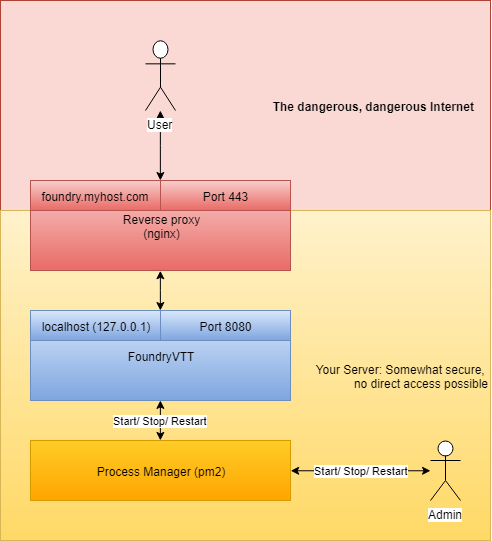

The diagram above was exported from draw.io. Its source (the exported page's mxGraphModel, read from the mxfile embedded in the PNG):
<mxGraphModel dx="1286" dy="828" grid="1" gridSize="10" guides="1" tooltips="1" connect="1" arrows="1" fold="1" page="1" pageScale="1" pageWidth="827" pageHeight="1169" math="0" shadow="0">
  <root>
    <mxCell id="0" />
    <mxCell id="1" parent="0" />
    <mxCell id="2" value="The dangerous, dangerous Internet" style="rounded=0;whiteSpace=wrap;html=1;align=right;fillColor=#fad9d5;strokeColor=#ae4132;spacingTop=0;spacingRight=14;fontStyle=1" vertex="1" parent="1">
      <mxGeometry x="230" y="170" width="490" height="210" as="geometry" />
    </mxCell>
    <mxCell id="3" value="Your Server: Somewhat secure, &lt;br&gt;no direct access possible&lt;br&gt;" style="rounded=0;whiteSpace=wrap;html=1;verticalAlign=middle;horizontal=1;align=right;fillColor=#fff2cc;strokeColor=#d6b656;gradientColor=#ffd966;" vertex="1" parent="1">
      <mxGeometry x="230" y="380" width="490" height="330" as="geometry" />
    </mxCell>
    <mxCell id="4" style="edgeStyle=orthogonalEdgeStyle;rounded=0;orthogonalLoop=1;jettySize=auto;html=1;exitX=0.5;exitY=1;exitDx=0;exitDy=0;startArrow=classic;startFill=1;" edge="1" source="5" target="8" parent="1">
      <mxGeometry relative="1" as="geometry" />
    </mxCell>
    <mxCell id="5" value="Reverse proxy&lt;br&gt;(nginx)&lt;br&gt;" style="rounded=0;whiteSpace=wrap;html=1;gradientColor=#ea6b66;fillColor=#f8cecc;strokeColor=#b85450;" vertex="1" parent="1">
      <mxGeometry x="260" y="350" width="260" height="90" as="geometry" />
    </mxCell>
    <mxCell id="6" value="Port 443" style="rounded=0;whiteSpace=wrap;html=1;gradientColor=#ea6b66;fillColor=#f8cecc;strokeColor=#b85450;" vertex="1" parent="1">
      <mxGeometry x="390" y="350" width="130" height="30" as="geometry" />
    </mxCell>
    <mxCell id="7" value="foundry.myhost.com" style="rounded=0;whiteSpace=wrap;html=1;horizontal=1;gradientColor=#ea6b66;fillColor=#f8cecc;strokeColor=#b85450;" vertex="1" parent="1">
      <mxGeometry x="260" y="350" width="130" height="30" as="geometry" />
    </mxCell>
    <mxCell id="8" value="FoundryVTT&lt;br&gt;" style="rounded=0;whiteSpace=wrap;html=1;gradientColor=#7ea6e0;fillColor=#dae8fc;strokeColor=#6c8ebf;" vertex="1" parent="1">
      <mxGeometry x="260" y="480" width="260" height="90" as="geometry" />
    </mxCell>
    <mxCell id="9" value="Port 8080" style="rounded=0;whiteSpace=wrap;html=1;gradientColor=#7ea6e0;fillColor=#dae8fc;strokeColor=#6c8ebf;" vertex="1" parent="1">
      <mxGeometry x="390" y="480" width="130" height="30" as="geometry" />
    </mxCell>
    <mxCell id="10" value="localhost (127.0.0.1)" style="rounded=0;whiteSpace=wrap;html=1;horizontal=1;gradientColor=#7ea6e0;fillColor=#dae8fc;strokeColor=#6c8ebf;" vertex="1" parent="1">
      <mxGeometry x="260" y="480" width="130" height="30" as="geometry" />
    </mxCell>
    <mxCell id="11" style="edgeStyle=orthogonalEdgeStyle;rounded=0;orthogonalLoop=1;jettySize=auto;html=1;startArrow=classic;startFill=1;verticalAlign=middle;align=left;" edge="1" source="12" target="5" parent="1">
      <mxGeometry relative="1" as="geometry" />
    </mxCell>
    <mxCell id="12" value="User" style="shape=umlActor;verticalLabelPosition=bottom;labelBackgroundColor=#ffffff;verticalAlign=top;html=1;outlineConnect=0;" vertex="1" parent="1">
      <mxGeometry x="375" y="210" width="30" height="70" as="geometry" />
    </mxCell>
    <mxCell id="13" value="Start/ Stop/ Restart" style="edgeStyle=orthogonalEdgeStyle;rounded=0;orthogonalLoop=1;jettySize=auto;html=1;exitX=0.5;exitY=0;exitDx=0;exitDy=0;entryX=0.5;entryY=1;entryDx=0;entryDy=0;startArrow=classic;startFill=1;" edge="1" source="14" target="8" parent="1">
      <mxGeometry relative="1" as="geometry" />
    </mxCell>
    <mxCell id="14" value="Process Manager (pm2)" style="rounded=0;whiteSpace=wrap;html=1;align=center;gradientColor=#ffa500;fillColor=#ffcd28;strokeColor=#d79b00;" vertex="1" parent="1">
      <mxGeometry x="260" y="610" width="260" height="60" as="geometry" />
    </mxCell>
    <mxCell id="15" value="Start/ Stop/ Restart" style="edgeStyle=orthogonalEdgeStyle;rounded=0;orthogonalLoop=1;jettySize=auto;html=1;entryX=1;entryY=0.5;entryDx=0;entryDy=0;startArrow=classic;startFill=1;" edge="1" source="16" target="14" parent="1">
      <mxGeometry relative="1" as="geometry" />
    </mxCell>
    <mxCell id="16" value="Admin" style="shape=umlActor;verticalLabelPosition=bottom;labelBackgroundColor=#ffffff;verticalAlign=top;html=1;outlineConnect=0;align=center;" vertex="1" parent="1">
      <mxGeometry x="660" y="610" width="30" height="60" as="geometry" />
    </mxCell>
  </root>
</mxGraphModel>